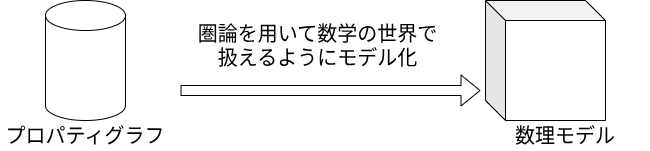

The diagram above was exported from draw.io. Its source (the exported page's mxGraphModel, read from the mxfile embedded in the PNG):
<mxGraphModel dx="1403" dy="858" grid="1" gridSize="10" guides="1" tooltips="1" connect="1" arrows="1" fold="1" page="1" pageScale="1" pageWidth="850" pageHeight="1100" math="0" shadow="0">
  <root>
    <mxCell id="0" />
    <mxCell id="1" parent="0" />
    <mxCell id="ZaEEfXxd6wsCnNJBCDqU-2" parent="1" style="shape=cylinder3;whiteSpace=wrap;html=1;boundedLbl=1;backgroundOutline=1;size=15;" value="" vertex="1">
      <mxGeometry height="120" width="80" x="45" y="10" as="geometry" />
    </mxCell>
    <mxCell id="ZaEEfXxd6wsCnNJBCDqU-3" parent="1" style="text;html=1;whiteSpace=wrap;strokeColor=none;fillColor=none;align=center;verticalAlign=middle;rounded=0;" value="&lt;font style=&quot;font-size: 20px;&quot;&gt;プロパティグラフ&lt;/font&gt;" vertex="1">
      <mxGeometry height="30" width="170" y="130" as="geometry" />
    </mxCell>
    <mxCell id="ZaEEfXxd6wsCnNJBCDqU-4" edge="1" parent="1" style="shape=flexArrow;endArrow=classic;html=1;rounded=0;" value="">
      <mxGeometry height="50" relative="1" width="50" as="geometry">
        <mxPoint x="180" y="100" as="sourcePoint" />
        <mxPoint x="480" y="100" as="targetPoint" />
      </mxGeometry>
    </mxCell>
    <mxCell id="ZaEEfXxd6wsCnNJBCDqU-5" parent="1" style="text;html=1;whiteSpace=wrap;strokeColor=none;fillColor=none;align=center;verticalAlign=middle;rounded=0;" value="&lt;span style=&quot;font-size: 20px;&quot;&gt;圏論を用いて数学の世界で扱えるようにモデル化&lt;/span&gt;" vertex="1">
      <mxGeometry height="50" width="255" x="190" y="30" as="geometry" />
    </mxCell>
    <mxCell id="ZaEEfXxd6wsCnNJBCDqU-6" parent="1" style="shape=cube;whiteSpace=wrap;html=1;boundedLbl=1;backgroundOutline=1;darkOpacity=0.05;darkOpacity2=0.1;" value="" vertex="1">
      <mxGeometry height="120" width="120" x="485" y="10" as="geometry" />
    </mxCell>
    <mxCell id="ZaEEfXxd6wsCnNJBCDqU-7" parent="1" style="text;html=1;whiteSpace=wrap;strokeColor=none;fillColor=none;align=center;verticalAlign=middle;rounded=0;" value="&lt;font style=&quot;font-size: 20px;&quot;&gt;数理モデル&lt;/font&gt;" vertex="1">
      <mxGeometry height="30" width="170" x="480" y="130" as="geometry" />
    </mxCell>
  </root>
</mxGraphModel>